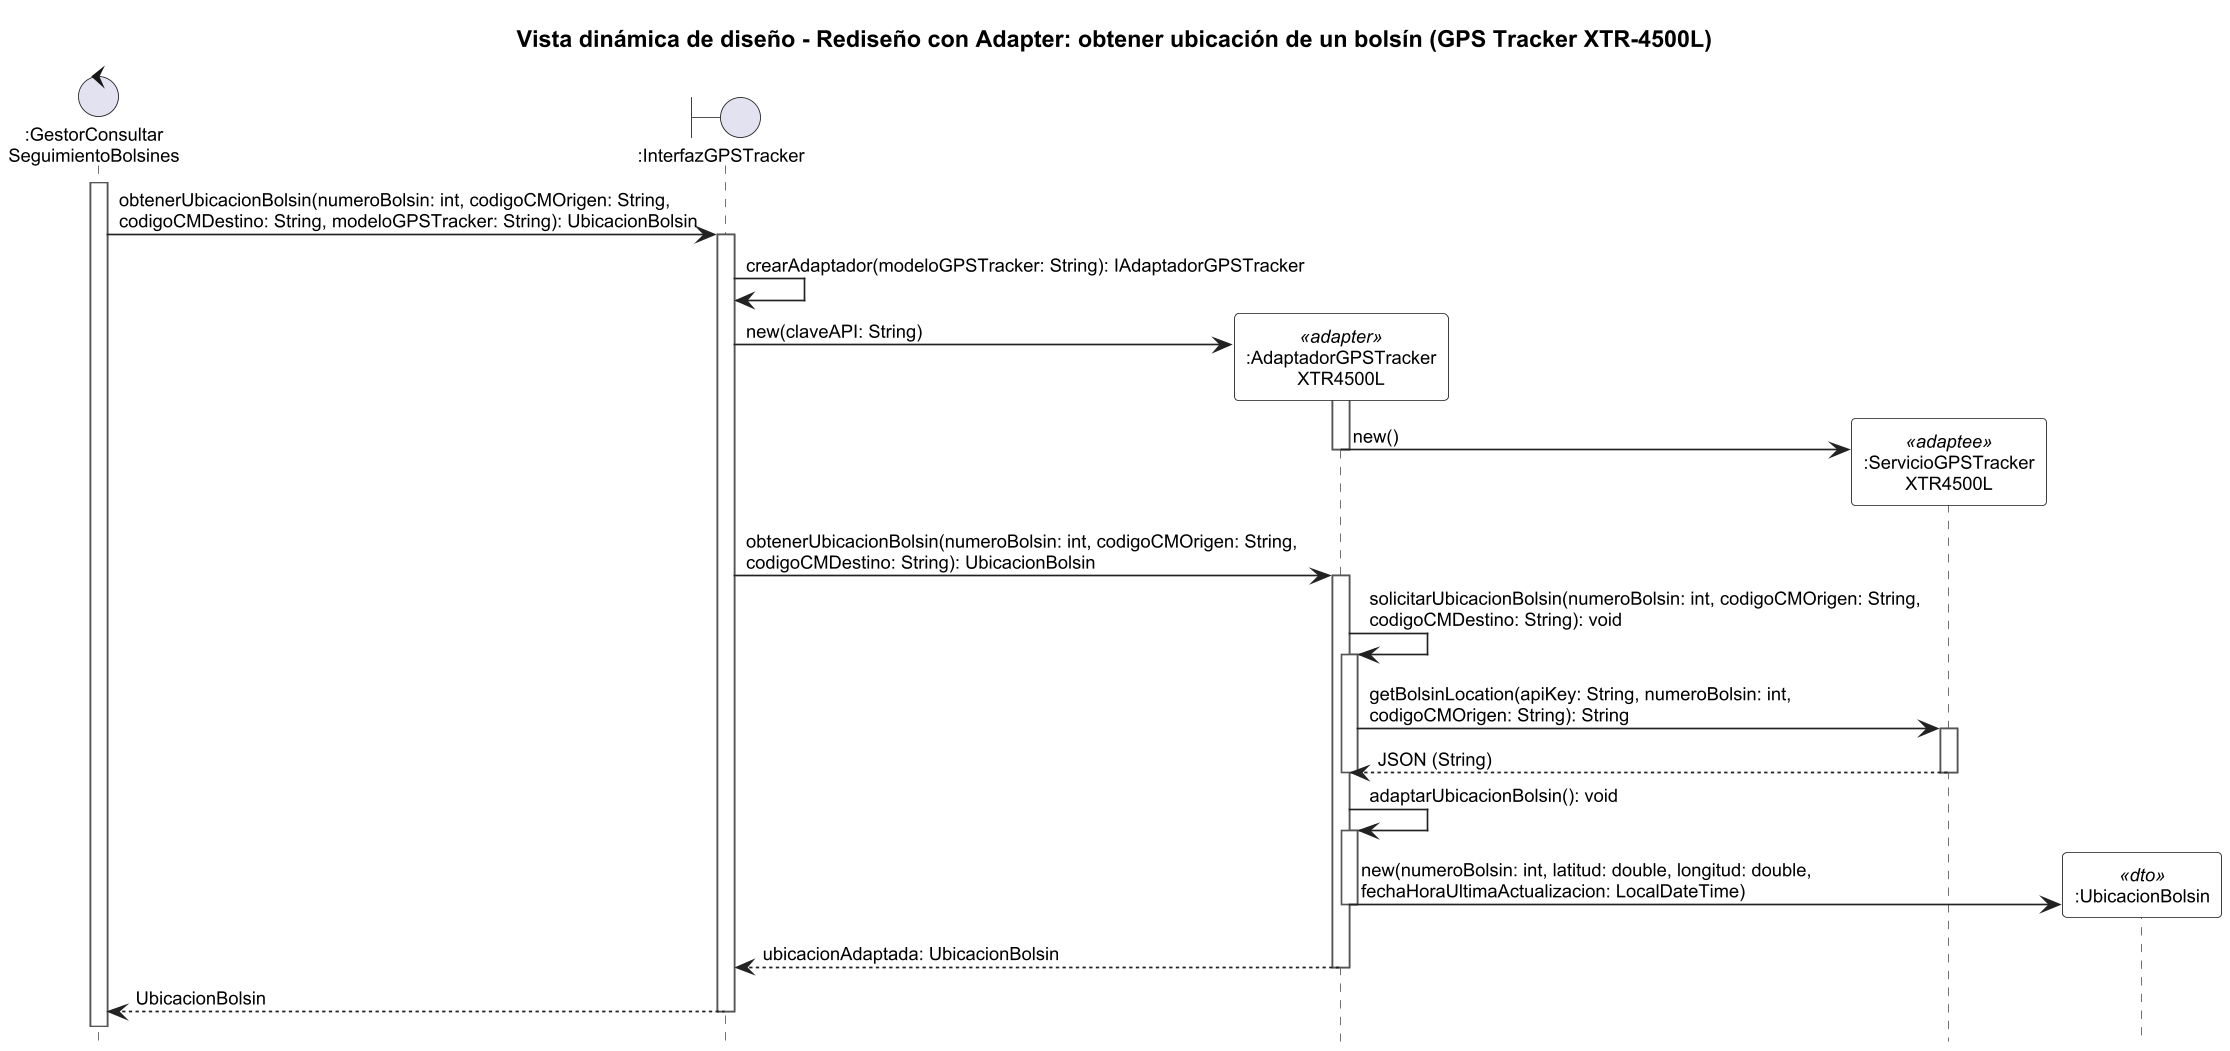

The diagram above was rendered by PlantUML. Its source (embedded in the PNG):
@startuml D2_secuencia_adapter
!include ../estilo.iuml
title Vista dinámica de diseño - Rediseño con Adapter: obtener ubicación de un bolsín (GPS Tracker XTR-4500L)
hide footbox

control ":GestorConsultar\nSeguimientoBolsines" as ges
boundary ":InterfazGPSTracker" as igps
participant ":AdaptadorGPSTracker\nXTR4500L" as ada <<adapter>>
participant ":ServicioGPSTracker\nXTR4500L" as ser <<adaptee>>
participant ":UbicacionBolsin" as ubi <<dto>>

activate ges
ges -> igps : obtenerUbicacionBolsin(numeroBolsin: int, codigoCMOrigen: String,\ncodigoCMDestino: String, modeloGPSTracker: String): UbicacionBolsin
activate igps
igps -> igps : crearAdaptador(modeloGPSTracker: String): IAdaptadorGPSTracker
create ada
igps -> ada : new(claveAPI: String)
activate ada
create ser
ada -> ser : new()
deactivate ada
igps -> ada : obtenerUbicacionBolsin(numeroBolsin: int, codigoCMOrigen: String,\ncodigoCMDestino: String): UbicacionBolsin
activate ada
ada -> ada : solicitarUbicacionBolsin(numeroBolsin: int, codigoCMOrigen: String,\ncodigoCMDestino: String): void
activate ada
ada -> ser : getBolsinLocation(apiKey: String, numeroBolsin: int,\ncodigoCMOrigen: String): String
activate ser
ser --> ada : JSON (String)
deactivate ser
deactivate ada
ada -> ada : adaptarUbicacionBolsin(): void
activate ada
create ubi
ada -> ubi : new(numeroBolsin: int, latitud: double, longitud: double,\nfechaHoraUltimaActualizacion: LocalDateTime)
deactivate ada
ada --> igps : ubicacionAdaptada: UbicacionBolsin
deactivate ada
igps --> ges : UbicacionBolsin
deactivate igps
@enduml